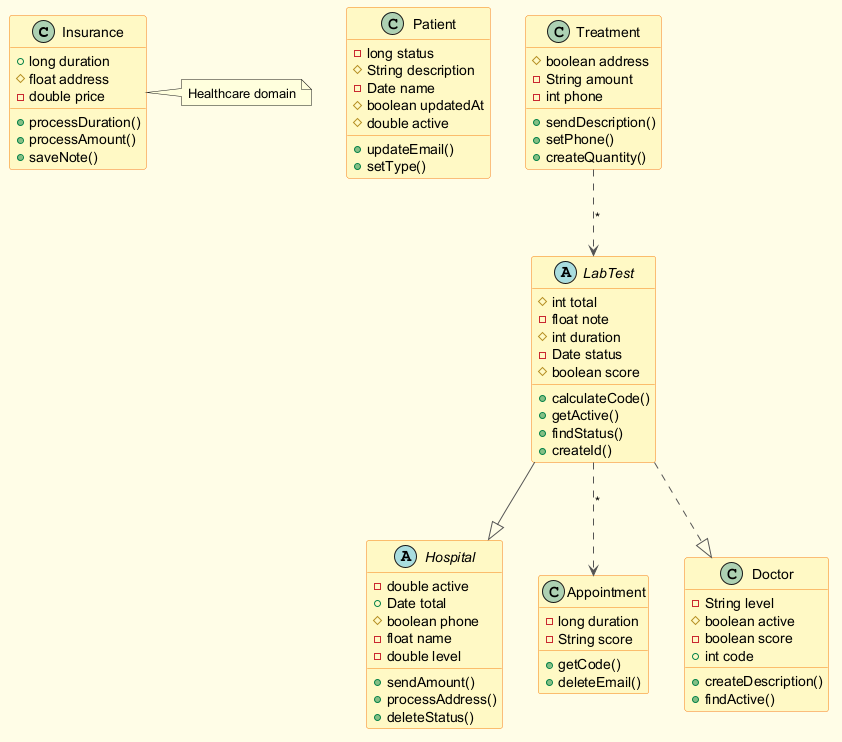

The diagram above was rendered by PlantUML. Its source (embedded in the PNG):
@startuml
skinparam backgroundColor #FFFDE7
skinparam classBackgroundColor #FFF9C4
skinparam classBorderColor #F57F17
skinparam ArrowColor #555555
class Insurance {
  +long duration
  #float address
  -double price
  +processDuration()
  +processAmount()
  +saveNote()
}
class Patient {
  -long status
  #String description
  -Date name
  #boolean updatedAt
  #double active
  +updateEmail()
  +setType()
}
abstract class Hospital {
  -double active
  +Date total
  #boolean phone
  -float name
  -double level
  +sendAmount()
  +processAddress()
  +deleteStatus()
}
class Appointment {
  -long duration
  -String score
  +getCode()
  +deleteEmail()
}
class Doctor {
  -String level
  #boolean active
  -boolean score
  +int code
  +createDescription()
  +findActive()
}
abstract class LabTest {
  #int total
  -float note
  #int duration
  -Date status
  #boolean score
  +calculateCode()
  +getActive()
  +findStatus()
  +createId()
}
class Treatment {
  #boolean address
  -String amount
  -int phone
  +sendDescription()
  +setPhone()
  +createQuantity()
}
LabTest --|> Hospital
Treatment ..> LabTest : "*"
LabTest ..> Appointment : "*"
LabTest ..|> Doctor
note right of Insurance : Healthcare domain
@enduml